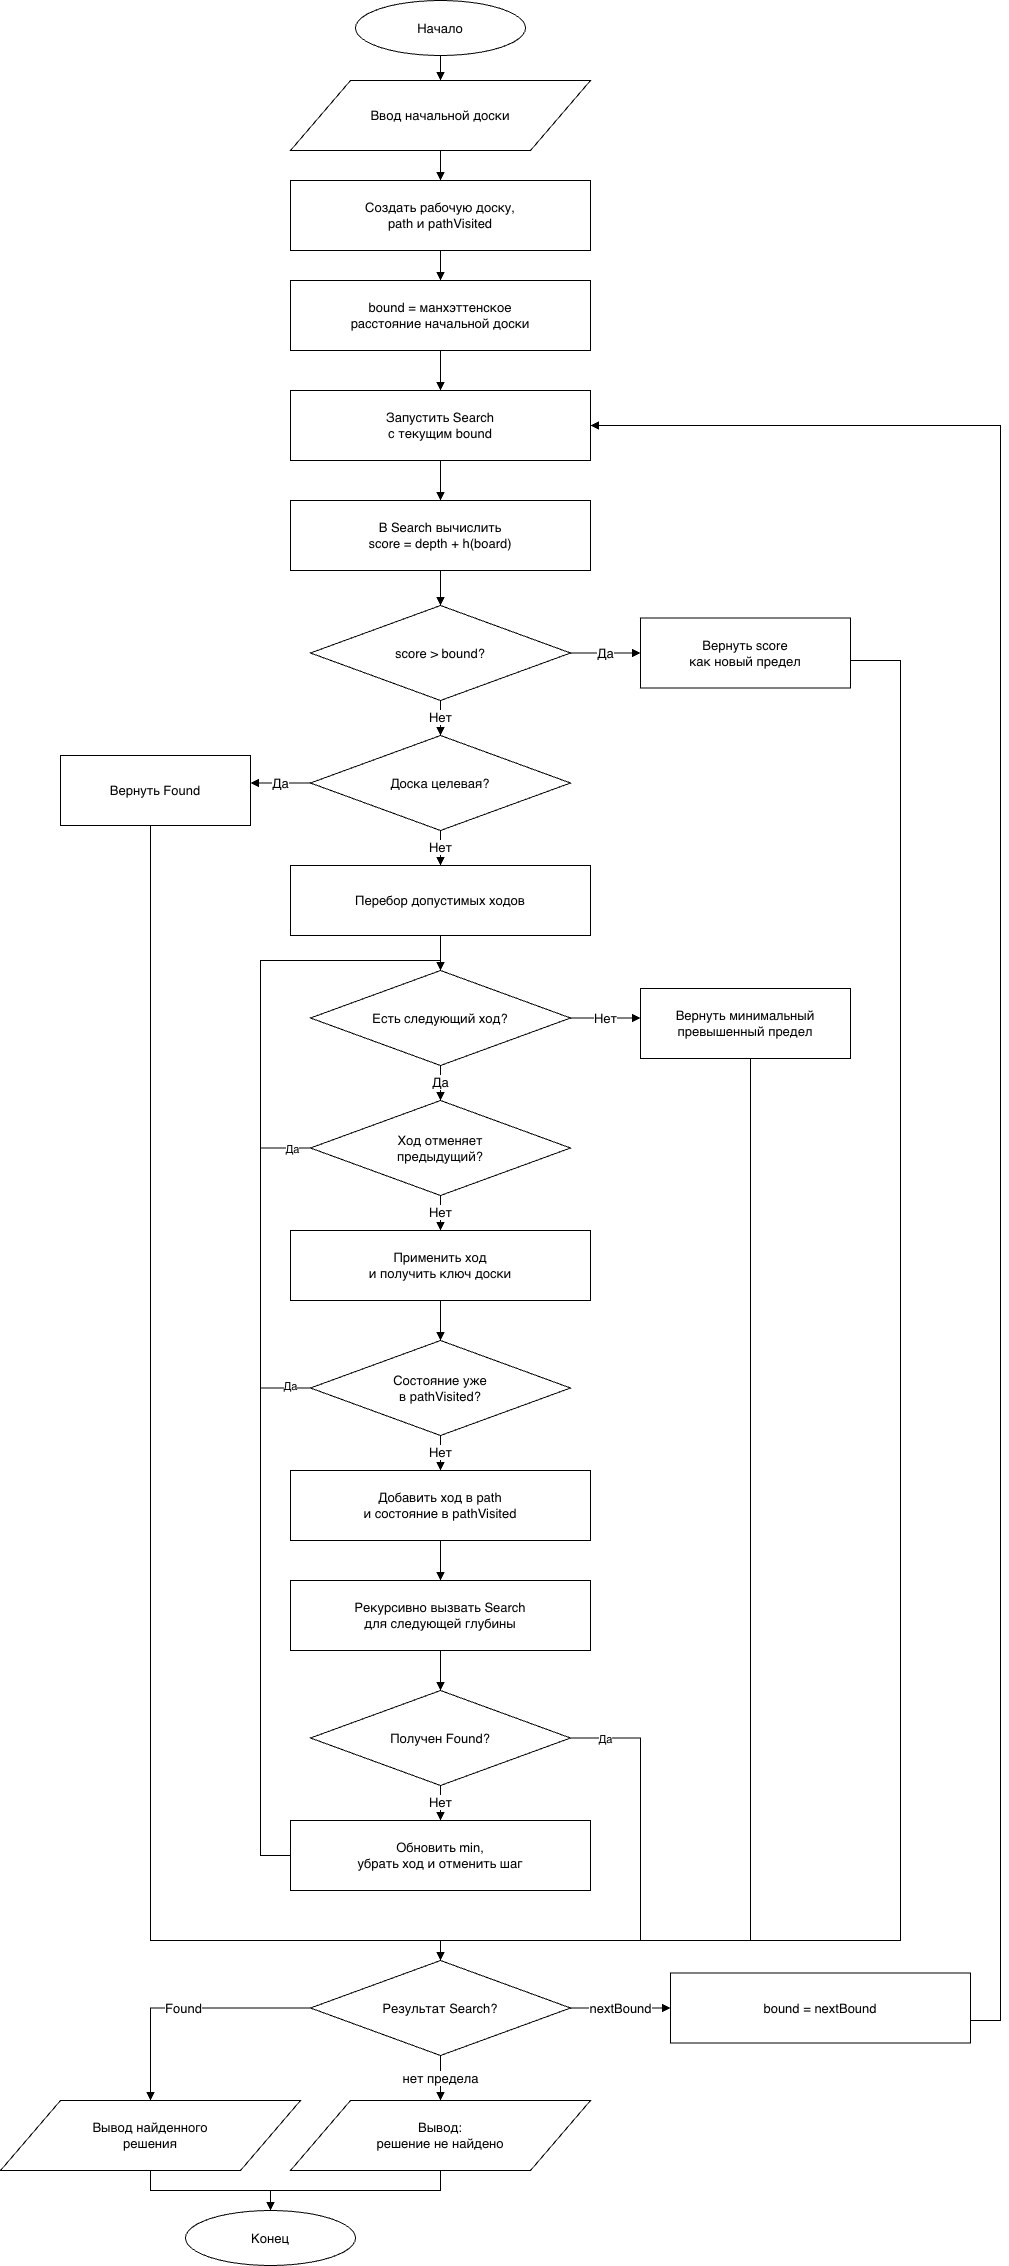

The diagram above was exported from draw.io. Its source (the exported page's mxGraphModel, read from the mxfile embedded in the PNG):
<mxGraphModel dx="2005" dy="1125" grid="1" gridSize="10" guides="1" tooltips="1" connect="1" arrows="1" fold="1" page="1" pageScale="1" pageWidth="1300" pageHeight="2350" math="0" shadow="0">
  <root>
    <mxCell id="0" />
    <mxCell id="1" parent="0" />
    <mxCell id="2" parent="1" style="ellipse;whiteSpace=wrap;html=1;strokeColor=#000000;fillColor=#FFFFFF;fontSize=13;align=center;verticalAlign=middle;" value="Начало" vertex="1">
      <mxGeometry height="55" width="170" x="565" y="20" as="geometry" />
    </mxCell>
    <mxCell id="3" parent="1" style="shape=parallelogram;perimeter=parallelogramPerimeter;whiteSpace=wrap;html=1;strokeColor=#000000;fillColor=#FFFFFF;fontSize=13;align=center;verticalAlign=middle;" value="Ввод начальной доски" vertex="1">
      <mxGeometry height="70" width="300" x="500" y="100" as="geometry" />
    </mxCell>
    <mxCell id="4" parent="1" style="rounded=0;whiteSpace=wrap;html=1;strokeColor=#000000;fillColor=#FFFFFF;fontSize=13;align=center;verticalAlign=middle;" value="Создать рабочую доску,&lt;br&gt;path и pathVisited" vertex="1">
      <mxGeometry height="70" width="300" x="500" y="200" as="geometry" />
    </mxCell>
    <mxCell id="5" parent="1" style="rounded=0;whiteSpace=wrap;html=1;strokeColor=#000000;fillColor=#FFFFFF;fontSize=13;align=center;verticalAlign=middle;" value="bound = манхэттенское&lt;br&gt;расстояние начальной доски" vertex="1">
      <mxGeometry height="70" width="300" x="500" y="300" as="geometry" />
    </mxCell>
    <mxCell id="6" parent="1" style="rounded=0;whiteSpace=wrap;html=1;strokeColor=#000000;fillColor=#FFFFFF;fontSize=13;align=center;verticalAlign=middle;" value="Запустить Search&lt;br&gt;с текущим bound" vertex="1">
      <mxGeometry height="70" width="300" x="500" y="410" as="geometry" />
    </mxCell>
    <mxCell id="7" parent="1" style="rounded=0;whiteSpace=wrap;html=1;strokeColor=#000000;fillColor=#FFFFFF;fontSize=13;align=center;verticalAlign=middle;" value="В Search вычислить&lt;br&gt;score = depth + h(board)" vertex="1">
      <mxGeometry height="70" width="300" x="500" y="520" as="geometry" />
    </mxCell>
    <mxCell id="8" parent="1" style="shape=rhombus;whiteSpace=wrap;html=1;strokeColor=#000000;fillColor=#FFFFFF;fontSize=13;align=center;verticalAlign=middle;" value="score &gt; bound?" vertex="1">
      <mxGeometry height="95" width="260" x="520" y="625" as="geometry" />
    </mxCell>
    <mxCell id="9" parent="1" style="rounded=0;whiteSpace=wrap;html=1;strokeColor=#000000;fillColor=#FFFFFF;fontSize=13;align=center;verticalAlign=middle;" value="Вернуть score&lt;br&gt;как новый предел" vertex="1">
      <mxGeometry height="70" width="210" x="850" y="637.5" as="geometry" />
    </mxCell>
    <mxCell id="10" parent="1" style="shape=rhombus;whiteSpace=wrap;html=1;strokeColor=#000000;fillColor=#FFFFFF;fontSize=13;align=center;verticalAlign=middle;" value="Доска целевая?" vertex="1">
      <mxGeometry height="95" width="260" x="520" y="755" as="geometry" />
    </mxCell>
    <mxCell id="11" parent="1" style="rounded=0;whiteSpace=wrap;html=1;strokeColor=#000000;fillColor=#FFFFFF;fontSize=13;align=center;verticalAlign=middle;" value="Вернуть Found" vertex="1">
      <mxGeometry height="70" width="190" x="270" y="775" as="geometry" />
    </mxCell>
    <mxCell id="12" parent="1" style="rounded=0;whiteSpace=wrap;html=1;strokeColor=#000000;fillColor=#FFFFFF;fontSize=13;align=center;verticalAlign=middle;" value="Перебор допустимых ходов" vertex="1">
      <mxGeometry height="70" width="300" x="500" y="885" as="geometry" />
    </mxCell>
    <mxCell id="13" parent="1" style="shape=rhombus;whiteSpace=wrap;html=1;strokeColor=#000000;fillColor=#FFFFFF;fontSize=13;align=center;verticalAlign=middle;" value="Есть следующий ход?" vertex="1">
      <mxGeometry height="95" width="260" x="520" y="990" as="geometry" />
    </mxCell>
    <mxCell id="14" parent="1" style="rounded=0;whiteSpace=wrap;html=1;strokeColor=#000000;fillColor=#FFFFFF;fontSize=13;align=center;verticalAlign=middle;" value="Вернуть минимальный&lt;br&gt;превышенный предел" vertex="1">
      <mxGeometry height="70" width="210" x="850" y="1008" as="geometry" />
    </mxCell>
    <mxCell id="15" parent="1" style="shape=rhombus;whiteSpace=wrap;html=1;strokeColor=#000000;fillColor=#FFFFFF;fontSize=13;align=center;verticalAlign=middle;" value="Ход отменяет&lt;br&gt;предыдущий?" vertex="1">
      <mxGeometry height="95" width="260" x="520" y="1120" as="geometry" />
    </mxCell>
    <mxCell id="16" parent="1" style="rounded=0;whiteSpace=wrap;html=1;strokeColor=#000000;fillColor=#FFFFFF;fontSize=13;align=center;verticalAlign=middle;" value="Применить ход&lt;br&gt;и получить ключ доски" vertex="1">
      <mxGeometry height="70" width="300" x="500" y="1250" as="geometry" />
    </mxCell>
    <mxCell id="17" parent="1" style="shape=rhombus;whiteSpace=wrap;html=1;strokeColor=#000000;fillColor=#FFFFFF;fontSize=13;align=center;verticalAlign=middle;" value="Состояние уже&lt;br&gt;в pathVisited?" vertex="1">
      <mxGeometry height="95" width="260" x="520" y="1360" as="geometry" />
    </mxCell>
    <mxCell id="18" parent="1" style="rounded=0;whiteSpace=wrap;html=1;strokeColor=#000000;fillColor=#FFFFFF;fontSize=13;align=center;verticalAlign=middle;" value="Добавить ход в path&lt;br&gt;и состояние в pathVisited" vertex="1">
      <mxGeometry height="70" width="300" x="500" y="1490" as="geometry" />
    </mxCell>
    <mxCell id="19" parent="1" style="rounded=0;whiteSpace=wrap;html=1;strokeColor=#000000;fillColor=#FFFFFF;fontSize=13;align=center;verticalAlign=middle;" value="Рекурсивно вызвать Search&lt;br&gt;для следующей глубины" vertex="1">
      <mxGeometry height="70" width="300" x="500" y="1600" as="geometry" />
    </mxCell>
    <mxCell id="20" parent="1" style="shape=rhombus;whiteSpace=wrap;html=1;strokeColor=#000000;fillColor=#FFFFFF;fontSize=13;align=center;verticalAlign=middle;" value="Получен Found?" vertex="1">
      <mxGeometry height="95" width="260" x="520" y="1710" as="geometry" />
    </mxCell>
    <mxCell id="21" parent="1" style="rounded=0;whiteSpace=wrap;html=1;strokeColor=#000000;fillColor=#FFFFFF;fontSize=13;align=center;verticalAlign=middle;" value="Обновить min,&lt;br&gt;убрать ход и отменить шаг" vertex="1">
      <mxGeometry height="70" width="300" x="500" y="1840" as="geometry" />
    </mxCell>
    <mxCell id="22" parent="1" style="shape=rhombus;whiteSpace=wrap;html=1;strokeColor=#000000;fillColor=#FFFFFF;fontSize=13;align=center;verticalAlign=middle;" value="Результат Search?" vertex="1">
      <mxGeometry height="95" width="260" x="520" y="1980" as="geometry" />
    </mxCell>
    <mxCell id="23" parent="1" style="shape=parallelogram;perimeter=parallelogramPerimeter;whiteSpace=wrap;html=1;strokeColor=#000000;fillColor=#FFFFFF;fontSize=13;align=center;verticalAlign=middle;" value="Вывод найденного&lt;br&gt;решения" vertex="1">
      <mxGeometry height="70" width="300" x="210" y="2120" as="geometry" />
    </mxCell>
    <mxCell id="24" parent="1" style="shape=parallelogram;perimeter=parallelogramPerimeter;whiteSpace=wrap;html=1;strokeColor=#000000;fillColor=#FFFFFF;fontSize=13;align=center;verticalAlign=middle;" value="Вывод:&lt;br&gt;решение не найдено" vertex="1">
      <mxGeometry height="70" width="300" x="500" y="2120" as="geometry" />
    </mxCell>
    <mxCell id="25" parent="1" style="rounded=0;whiteSpace=wrap;html=1;strokeColor=#000000;fillColor=#FFFFFF;fontSize=13;align=center;verticalAlign=middle;" value="bound = nextBound" vertex="1">
      <mxGeometry height="70" width="300" x="880" y="1992.5" as="geometry" />
    </mxCell>
    <mxCell id="26" parent="1" style="ellipse;whiteSpace=wrap;html=1;strokeColor=#000000;fillColor=#FFFFFF;fontSize=13;align=center;verticalAlign=middle;" value="Конец" vertex="1">
      <mxGeometry height="55" width="170" x="395" y="2230" as="geometry" />
    </mxCell>
    <mxCell id="27" edge="1" parent="1" source="2" style="edgeStyle=orthogonalEdgeStyle;rounded=0;orthogonalLoop=1;jettySize=auto;html=1;endArrow=block;endFill=1;strokeColor=#000000;fontSize=13;" target="3" value="">
      <mxGeometry relative="1" as="geometry" />
    </mxCell>
    <mxCell id="28" edge="1" parent="1" source="3" style="edgeStyle=orthogonalEdgeStyle;rounded=0;orthogonalLoop=1;jettySize=auto;html=1;endArrow=block;endFill=1;strokeColor=#000000;fontSize=13;" target="4" value="">
      <mxGeometry relative="1" as="geometry" />
    </mxCell>
    <mxCell id="29" edge="1" parent="1" source="4" style="edgeStyle=orthogonalEdgeStyle;rounded=0;orthogonalLoop=1;jettySize=auto;html=1;endArrow=block;endFill=1;strokeColor=#000000;fontSize=13;" target="5" value="">
      <mxGeometry relative="1" as="geometry" />
    </mxCell>
    <mxCell id="30" edge="1" parent="1" source="5" style="edgeStyle=orthogonalEdgeStyle;rounded=0;orthogonalLoop=1;jettySize=auto;html=1;endArrow=block;endFill=1;strokeColor=#000000;fontSize=13;" target="6" value="">
      <mxGeometry relative="1" as="geometry" />
    </mxCell>
    <mxCell id="31" edge="1" parent="1" source="6" style="edgeStyle=orthogonalEdgeStyle;rounded=0;orthogonalLoop=1;jettySize=auto;html=1;endArrow=block;endFill=1;strokeColor=#000000;fontSize=13;" target="7" value="">
      <mxGeometry relative="1" as="geometry" />
    </mxCell>
    <mxCell id="32" edge="1" parent="1" source="7" style="edgeStyle=orthogonalEdgeStyle;rounded=0;orthogonalLoop=1;jettySize=auto;html=1;endArrow=block;endFill=1;strokeColor=#000000;fontSize=13;" target="8" value="">
      <mxGeometry relative="1" as="geometry" />
    </mxCell>
    <mxCell id="33" edge="1" parent="1" source="8" style="edgeStyle=orthogonalEdgeStyle;rounded=0;orthogonalLoop=1;jettySize=auto;html=1;endArrow=block;endFill=1;strokeColor=#000000;fontSize=13;" target="9" value="Да">
      <mxGeometry relative="1" as="geometry">
        <Array as="points">
          <mxPoint x="870" y="673" />
          <mxPoint x="870" y="673" />
        </Array>
      </mxGeometry>
    </mxCell>
    <mxCell id="34" edge="1" parent="1" source="9" style="edgeStyle=orthogonalEdgeStyle;rounded=0;orthogonalLoop=1;jettySize=auto;html=1;endArrow=block;endFill=1;strokeColor=#000000;fontSize=13;" target="22" value="">
      <mxGeometry relative="1" as="geometry">
        <Array as="points">
          <mxPoint x="1110" y="680" />
          <mxPoint x="1110" y="1960" />
          <mxPoint x="650" y="1960" />
        </Array>
      </mxGeometry>
    </mxCell>
    <mxCell id="35" edge="1" parent="1" source="8" style="edgeStyle=orthogonalEdgeStyle;rounded=0;orthogonalLoop=1;jettySize=auto;html=1;endArrow=block;endFill=1;strokeColor=#000000;fontSize=13;" target="10" value="Нет">
      <mxGeometry relative="1" as="geometry" />
    </mxCell>
    <mxCell id="36" edge="1" parent="1" source="10" style="edgeStyle=orthogonalEdgeStyle;rounded=0;orthogonalLoop=1;jettySize=auto;html=1;endArrow=block;endFill=1;strokeColor=#000000;fontSize=13;" target="11" value="Да">
      <mxGeometry relative="1" as="geometry">
        <Array as="points">
          <mxPoint x="430" y="803" />
          <mxPoint x="430" y="803" />
        </Array>
      </mxGeometry>
    </mxCell>
    <mxCell id="37" edge="1" parent="1" source="11" style="edgeStyle=orthogonalEdgeStyle;rounded=0;orthogonalLoop=1;jettySize=auto;html=1;endArrow=block;endFill=1;strokeColor=#000000;fontSize=13;" target="22" value="">
      <mxGeometry relative="1" as="geometry">
        <Array as="points">
          <mxPoint x="360" y="1960" />
          <mxPoint x="650" y="1960" />
        </Array>
      </mxGeometry>
    </mxCell>
    <mxCell id="38" edge="1" parent="1" source="10" style="edgeStyle=orthogonalEdgeStyle;rounded=0;orthogonalLoop=1;jettySize=auto;html=1;endArrow=block;endFill=1;strokeColor=#000000;fontSize=13;" target="12" value="Нет">
      <mxGeometry relative="1" as="geometry" />
    </mxCell>
    <mxCell id="39" edge="1" parent="1" source="12" style="edgeStyle=orthogonalEdgeStyle;rounded=0;orthogonalLoop=1;jettySize=auto;html=1;endArrow=block;endFill=1;strokeColor=#000000;fontSize=13;" target="13" value="">
      <mxGeometry relative="1" as="geometry" />
    </mxCell>
    <mxCell id="40" edge="1" parent="1" source="13" style="edgeStyle=orthogonalEdgeStyle;rounded=0;orthogonalLoop=1;jettySize=auto;html=1;endArrow=block;endFill=1;strokeColor=#000000;fontSize=13;" target="14" value="Нет">
      <mxGeometry relative="1" as="geometry">
        <Array as="points">
          <mxPoint x="920" y="1038" />
          <mxPoint x="920" y="1038" />
        </Array>
      </mxGeometry>
    </mxCell>
    <mxCell id="41" edge="1" parent="1" source="14" style="edgeStyle=orthogonalEdgeStyle;rounded=0;orthogonalLoop=1;jettySize=auto;html=1;endArrow=block;endFill=1;strokeColor=#000000;fontSize=13;" target="22" value="">
      <mxGeometry relative="1" as="geometry">
        <Array as="points">
          <mxPoint x="960" y="1960" />
          <mxPoint x="650" y="1960" />
        </Array>
      </mxGeometry>
    </mxCell>
    <mxCell id="42" edge="1" parent="1" source="13" style="edgeStyle=orthogonalEdgeStyle;rounded=0;orthogonalLoop=1;jettySize=auto;html=1;endArrow=block;endFill=1;strokeColor=#000000;fontSize=13;" target="15" value="Да">
      <mxGeometry relative="1" as="geometry" />
    </mxCell>
    <mxCell id="43" edge="1" parent="1" source="15" style="edgeStyle=orthogonalEdgeStyle;rounded=0;orthogonalLoop=1;jettySize=auto;html=1;endArrow=block;endFill=1;strokeColor=#000000;fontSize=13;" target="13" value="">
      <mxGeometry relative="1" as="geometry">
        <Array as="points">
          <mxPoint x="470" y="1168" />
          <mxPoint x="470" y="980" />
          <mxPoint x="650" y="980" />
        </Array>
      </mxGeometry>
    </mxCell>
    <mxCell id="jmGwR4ySO87bCRRkI_fd-58" connectable="0" parent="43" style="edgeLabel;html=1;align=center;verticalAlign=middle;resizable=0;points=[];" value="Да" vertex="1">
      <mxGeometry relative="1" x="-0.9059" y="1" as="geometry">
        <mxPoint x="1" as="offset" />
      </mxGeometry>
    </mxCell>
    <mxCell id="44" edge="1" parent="1" source="15" style="edgeStyle=orthogonalEdgeStyle;rounded=0;orthogonalLoop=1;jettySize=auto;html=1;endArrow=block;endFill=1;strokeColor=#000000;fontSize=13;" target="16" value="Нет">
      <mxGeometry relative="1" as="geometry" />
    </mxCell>
    <mxCell id="45" edge="1" parent="1" source="16" style="edgeStyle=orthogonalEdgeStyle;rounded=0;orthogonalLoop=1;jettySize=auto;html=1;endArrow=block;endFill=1;strokeColor=#000000;fontSize=13;" target="17" value="">
      <mxGeometry relative="1" as="geometry" />
    </mxCell>
    <mxCell id="46" edge="1" parent="1" source="17" style="edgeStyle=orthogonalEdgeStyle;rounded=0;orthogonalLoop=1;jettySize=auto;html=1;endArrow=block;endFill=1;strokeColor=#000000;fontSize=13;" target="13" value="">
      <mxGeometry relative="1" as="geometry">
        <Array as="points">
          <mxPoint x="470" y="1408" />
          <mxPoint x="470" y="980" />
          <mxPoint x="650" y="980" />
        </Array>
      </mxGeometry>
    </mxCell>
    <mxCell id="jmGwR4ySO87bCRRkI_fd-59" connectable="0" parent="46" style="edgeLabel;html=1;align=center;verticalAlign=middle;resizable=0;points=[];" value="Да" vertex="1">
      <mxGeometry relative="1" x="-0.9408" y="-2" as="geometry">
        <mxPoint x="-1" as="offset" />
      </mxGeometry>
    </mxCell>
    <mxCell id="47" edge="1" parent="1" source="17" style="edgeStyle=orthogonalEdgeStyle;rounded=0;orthogonalLoop=1;jettySize=auto;html=1;endArrow=block;endFill=1;strokeColor=#000000;fontSize=13;" target="18" value="Нет">
      <mxGeometry relative="1" as="geometry" />
    </mxCell>
    <mxCell id="48" edge="1" parent="1" source="18" style="edgeStyle=orthogonalEdgeStyle;rounded=0;orthogonalLoop=1;jettySize=auto;html=1;endArrow=block;endFill=1;strokeColor=#000000;fontSize=13;" target="19" value="">
      <mxGeometry relative="1" as="geometry" />
    </mxCell>
    <mxCell id="49" edge="1" parent="1" source="19" style="edgeStyle=orthogonalEdgeStyle;rounded=0;orthogonalLoop=1;jettySize=auto;html=1;endArrow=block;endFill=1;strokeColor=#000000;fontSize=13;" target="20" value="">
      <mxGeometry relative="1" as="geometry" />
    </mxCell>
    <mxCell id="50" edge="1" parent="1" source="20" style="edgeStyle=orthogonalEdgeStyle;rounded=0;orthogonalLoop=1;jettySize=auto;html=1;endArrow=block;endFill=1;strokeColor=#000000;fontSize=13;" target="22" value="">
      <mxGeometry relative="1" as="geometry">
        <Array as="points">
          <mxPoint x="850" y="1758" />
          <mxPoint x="850" y="1960" />
          <mxPoint x="650" y="1960" />
        </Array>
      </mxGeometry>
    </mxCell>
    <mxCell id="jmGwR4ySO87bCRRkI_fd-61" connectable="0" parent="50" style="edgeLabel;html=1;align=center;verticalAlign=middle;resizable=0;points=[];" value="Да" vertex="1">
      <mxGeometry relative="1" x="-0.8613" y="-1" as="geometry">
        <mxPoint x="1" as="offset" />
      </mxGeometry>
    </mxCell>
    <mxCell id="51" edge="1" parent="1" source="20" style="edgeStyle=orthogonalEdgeStyle;rounded=0;orthogonalLoop=1;jettySize=auto;html=1;endArrow=block;endFill=1;strokeColor=#000000;fontSize=13;" target="21" value="Нет">
      <mxGeometry relative="1" as="geometry" />
    </mxCell>
    <mxCell id="52" edge="1" parent="1" source="21" style="edgeStyle=orthogonalEdgeStyle;rounded=0;orthogonalLoop=1;jettySize=auto;html=1;endArrow=block;endFill=1;strokeColor=#000000;fontSize=13;" target="13" value="">
      <mxGeometry relative="1" as="geometry">
        <Array as="points">
          <mxPoint x="470" y="1875" />
          <mxPoint x="470" y="980" />
          <mxPoint x="650" y="980" />
        </Array>
      </mxGeometry>
    </mxCell>
    <mxCell id="53" edge="1" parent="1" source="22" style="edgeStyle=orthogonalEdgeStyle;rounded=0;orthogonalLoop=1;jettySize=auto;html=1;endArrow=block;endFill=1;strokeColor=#000000;fontSize=13;" target="23" value="Found">
      <mxGeometry relative="1" as="geometry" />
    </mxCell>
    <mxCell id="54" edge="1" parent="1" source="23" style="edgeStyle=orthogonalEdgeStyle;rounded=0;orthogonalLoop=1;jettySize=auto;html=1;endArrow=block;endFill=1;strokeColor=#000000;fontSize=13;" target="26" value="">
      <mxGeometry relative="1" as="geometry" />
    </mxCell>
    <mxCell id="55" edge="1" parent="1" source="22" style="edgeStyle=orthogonalEdgeStyle;rounded=0;orthogonalLoop=1;jettySize=auto;html=1;endArrow=block;endFill=1;strokeColor=#000000;fontSize=13;" target="24" value="нет предела">
      <mxGeometry relative="1" as="geometry" />
    </mxCell>
    <mxCell id="56" edge="1" parent="1" source="24" style="edgeStyle=orthogonalEdgeStyle;rounded=0;orthogonalLoop=1;jettySize=auto;html=1;endArrow=block;endFill=1;strokeColor=#000000;fontSize=13;" target="26" value="">
      <mxGeometry relative="1" as="geometry" />
    </mxCell>
    <mxCell id="57" edge="1" parent="1" source="22" style="edgeStyle=orthogonalEdgeStyle;rounded=0;orthogonalLoop=1;jettySize=auto;html=1;endArrow=block;endFill=1;strokeColor=#000000;fontSize=13;" target="25" value="nextBound">
      <mxGeometry relative="1" as="geometry" />
    </mxCell>
    <mxCell id="58" edge="1" parent="1" source="25" style="edgeStyle=orthogonalEdgeStyle;rounded=0;orthogonalLoop=1;jettySize=auto;html=1;endArrow=block;endFill=1;strokeColor=#000000;fontSize=13;" target="6" value="">
      <mxGeometry relative="1" as="geometry">
        <Array as="points">
          <mxPoint x="1210" y="2040" />
          <mxPoint x="1210" y="445" />
        </Array>
      </mxGeometry>
    </mxCell>
  </root>
</mxGraphModel>